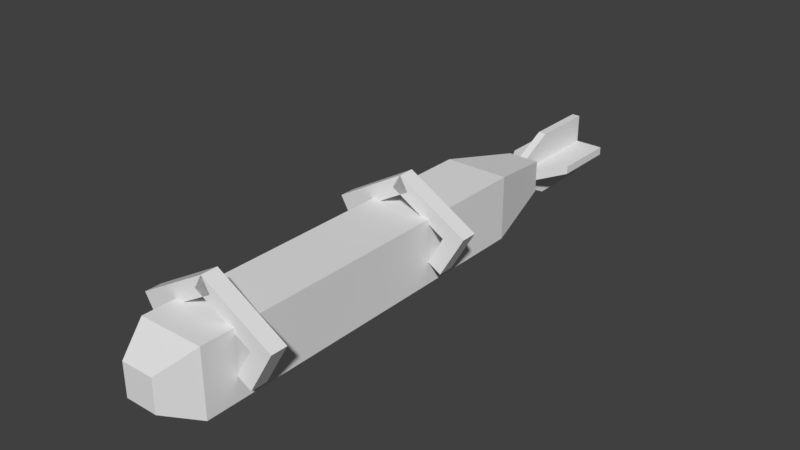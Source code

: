 # Source: passalusdropper.blend  (saved by Blender 2.79.0; exported with 4.5.12 LTS)
import bpy
from mathutils import Matrix  # noqa: F401  (used for matrix-valued properties, if any)

bpy.ops.wm.read_factory_settings(use_empty=True)
scene = bpy.context.scene
scene.name = 'Scene'

# ---- collections
col_collection_1 = bpy.data.collections.new('Collection 1'); scene.collection.children.link(col_collection_1)

# ---- materials (node trees are filled in below, after node groups)
mat_modelmaterial_006 = bpy.data.materials.new('ModelMaterial.006')
mat_modelmaterial_006.alpha_threshold = 0.0
mat_modelmaterial_006.use_transparent_shadow = False
mat_modelmaterial_006.roughness = 0.5
mat_modelmaterial_005 = bpy.data.materials.new('ModelMaterial.005')
mat_modelmaterial_005.alpha_threshold = 0.0
mat_modelmaterial_005.use_transparent_shadow = False
mat_modelmaterial_005.roughness = 0.5
mat_modelmaterial_004 = bpy.data.materials.new('ModelMaterial.004')
mat_modelmaterial_004.alpha_threshold = 0.0
mat_modelmaterial_004.use_transparent_shadow = False
mat_modelmaterial_004.roughness = 0.5

# ---- material node trees

# ---- world
world_world = bpy.data.worlds.new('World'); scene.world = world_world
world_world.color = (0.05088, 0.05088, 0.05088)
world_world.use_sun_shadow = False
world_world.sun_shadow_jitter_overblur = 0.0
world_world.cycles.sampling_method = 'MANUAL'

# ---- meshes
me_bomb = bpy.data.meshes.new('bomb')
me_bomb.from_pydata([(0.125, -0.01981, 0.6094), (0.125, -0.01981, -0.8281), (-0.125, -0.01981, -0.8281), (-0.125, -0.01981, 0.6094), (-0.125, -0.2698, 0.6094), (-0.125, -0.2698, -0.8281), (0.125, -0.2698, -0.8281), (0.125, -0.2698, 0.6094), (0.0625, -0.08231, 0.7344), (0.125, -0.01981, 0.6094), (-0.125, -0.01981, 0.6094), (-0.0625, -0.08231, 0.7344), (-0.0625, -0.2073, 0.7344), (-0.125, -0.2698, 0.6094), (0.125, -0.2698, 0.6094), (0.0625, -0.2073, 0.7344), (0.01563, -0.01981, -1.266), (0.01563, -0.01981, -1.516), (-0.01562, -0.01981, -1.516), (-0.01562, -0.01981, -1.266), (-0.01562, -0.2698, -1.266), (-0.01562, -0.2698, -1.516), (0.01563, -0.2698, -1.516), (0.01563, -0.2698, -1.266), (0.125, -0.1604, -1.266), (0.125, -0.1604, -1.516), (0.125, -0.1292, -1.516), (0.125, -0.1292, -1.266), (-0.125, -0.1292, -1.266), (-0.125, -0.1292, -1.516), (-0.125, -0.1604, -1.516), (-0.125, -0.1604, -1.266), (0.125, -0.01981, -0.8281), (0.0625, -0.08231, -1.141), (-0.0625, -0.08231, -1.141), (-0.125, -0.01981, -0.8281), (-0.125, -0.2698, -0.8281), (-0.0625, -0.2073, -1.141), (0.0625, -0.2073, -1.141), (0.125, -0.2698, -0.8281), (0.01563, -0.08231, -1.141), (0.01563, -0.01981, -1.266), (-0.01562, -0.01981, -1.266), (-0.01562, -0.08231, -1.141), (-0.01562, -0.2073, -1.141), (-0.01562, -0.2698, -1.266), (0.01563, -0.2698, -1.266), (0.01563, -0.2073, -1.141), (0.0625, -0.1604, -1.141), (0.125, -0.1604, -1.266), (0.125, -0.1292, -1.266), (0.0625, -0.1292, -1.141), (-0.0625, -0.1292, -1.141), (-0.125, -0.1292, -1.266), (-0.125, -0.1604, -1.266), (-0.0625, -0.1604, -1.141)], [], [(0, 1, 2, 3), (4, 5, 6, 7), (1, 0, 7, 6), (3, 2, 5, 4), (2, 1, 6, 5), (0, 3, 4, 7), (8, 9, 10, 11), (12, 13, 14, 15), (9, 8, 15, 14), (11, 10, 13, 12), (10, 9, 14, 13), (8, 11, 12, 15), (16, 17, 18, 19), (20, 21, 22, 23), (17, 16, 23, 22), (19, 18, 21, 20), (18, 17, 22, 21), (16, 19, 20, 23), (24, 25, 26, 27), (28, 29, 30, 31), (25, 24, 31, 30), (27, 26, 29, 28), (26, 25, 30, 29), (24, 27, 28, 31), (32, 33, 34, 35), (36, 37, 38, 39), (33, 32, 39, 38), (35, 34, 37, 36), (34, 33, 38, 37), (32, 35, 36, 39), (40, 41, 42, 43), (44, 45, 46, 47), (41, 40, 47, 46), (43, 42, 45, 44), (42, 41, 46, 45), (40, 43, 44, 47), (48, 49, 50, 51), (52, 53, 54, 55), (49, 48, 55, 54), (51, 50, 53, 52), (50, 49, 54, 53), (48, 51, 52, 55)])
me_bomb.polygons.foreach_set('use_smooth', [True] * 42)
_k = set([(0, 1), (0, 3), (0, 7), (1, 2), (1, 6), (2, 3), (2, 5), (3, 4), (4, 5), (4, 7), (5, 6), (6, 7), (8, 9), (8, 11), (8, 15), (9, 10), (9, 14), (10, 11), (10, 13), (11, 12), (12, 13), (12, 15), (13, 14), (14, 15), (16, 17), (16, 19), (16, 23), (17, 18), (17, 22), (18, 19), (18, 21), (19, 20), (20, 21), (20, 23), (21, 22), (22, 23), (24, 25), (24, 27), (24, 31), (25, 26), (25, 30), (26, 27), (26, 29), (27, 28), (28, 29), (28, 31), (29, 30), (30, 31), (32, 33), (32, 35), (32, 39), (33, 34), (33, 38), (34, 35), (34, 37), (35, 36), (36, 37), (36, 39), (37, 38), (38, 39), (40, 41), (40, 43), (40, 47), (41, 42), (41, 46), (42, 43), (42, 45), (43, 44), (44, 45), (44, 47), (45, 46), (46, 47), (48, 49), (48, 51), (48, 55), (49, 50), (49, 54), (50, 51), (50, 53), (51, 52), (52, 53), (52, 55), (53, 54), (54, 55)])
me_bomb.attributes.new('sharp_edge', 'BOOLEAN', 'EDGE').data.foreach_set('value', [ (min(e.vertices), max(e.vertices)) in _k for e in me_bomb.edges])
_uv = me_bomb.uv_layers.new(name='UVMap')
_uv.uv.foreach_set('vector', [0.8691, 0.5664, 0.9141, 0.5664, 0.9141, 0.5742, 0.8691, 0.5742, 0.9141, 0.5664, 0.959, 0.5664, 0.959, 0.5742, 0.9141, 0.5742, 0.9141, 0.5664, 0.8691, 0.5664, 0.8691, 0.5586, 0.9141, 0.5586, 0.9668, 0.5664, 0.9219, 0.5664, 0.9219, 0.5586, 0.9668, 0.5586, 0.9219, 0.5664, 0.9141, 0.5664, 0.9141, 0.5586, 0.9219, 0.5586, 0.8691, 0.5664, 0.8613, 0.5664, 0.8613, 0.5586, 0.8691, 0.5586, 0.8262, 0.5664, 0.8301, 0.5664, 0.8301, 0.5742, 0.8262, 0.5742, 0.8301, 0.5664, 0.834, 0.5664, 0.834, 0.5742, 0.8301, 0.5742, 0.8301, 0.5664, 0.8262, 0.5664, 0.8262, 0.5586, 0.8301, 0.5586, 0.8418, 0.5664, 0.8379, 0.5664, 0.8379, 0.5586, 0.8418, 0.5586, 0.8379, 0.5664, 0.8301, 0.5664, 0.8301, 0.5586, 0.8379, 0.5586, 0.8262, 0.5664, 0.8184, 0.5664, 0.8184, 0.5586, 0.8262, 0.5586, 0.9727, 0.5039, 0.9805, 0.5039, 0.9805, 0.5059, 0.9727, 0.5059, 0.9805, 0.5039, 0.9883, 0.5039, 0.9883, 0.5059, 0.9805, 0.5059, 0.9805, 0.5039, 0.9727, 0.5039, 0.9727, 0.4961, 0.9805, 0.4961, 0.9902, 0.5039, 0.9824, 0.5039, 0.9824, 0.4961, 0.9902, 0.4961, 0.9824, 0.5039, 0.9805, 0.5039, 0.9805, 0.4961, 0.9824, 0.4961, 0.9727, 0.5039, 0.9707, 0.5039, 0.9707, 0.4961, 0.9727, 0.4961, 0.9727, 0.5039, 0.9805, 0.5039, 0.9805, 0.5059, 0.9727, 0.5059, 0.9805, 0.5039, 0.9883, 0.5039, 0.9883, 0.5059, 0.9805, 0.5059, 0.9805, 0.5039, 0.9727, 0.5039, 0.9727, 0.4961, 0.9805, 0.4961, 0.9902, 0.5039, 0.9824, 0.5039, 0.9824, 0.4961, 0.9902, 0.4961, 0.9824, 0.5039, 0.9805, 0.5039, 0.9805, 0.4961, 0.9824, 0.4961, 0.9727, 0.5039, 0.9707, 0.5039, 0.9707, 0.4961, 0.9727, 0.4961, 0.9219, 0.5391, 0.9316, 0.5391, 0.9316, 0.5469, 0.9219, 0.5469, 0.9316, 0.5391, 0.9414, 0.5391, 0.9414, 0.5469, 0.9316, 0.5469, 0.9316, 0.5391, 0.9219, 0.5391, 0.9219, 0.5312, 0.9316, 0.5312, 0.9492, 0.5391, 0.9395, 0.5391, 0.9395, 0.5312, 0.9492, 0.5312, 0.9395, 0.5391, 0.9316, 0.5391, 0.9316, 0.5312, 0.9395, 0.5312, 0.9219, 0.5391, 0.9141, 0.5391, 0.9141, 0.5312, 0.9219, 0.5312, 0.959, 0.5039, 0.9629, 0.5039, 0.9629, 0.5059, 0.959, 0.5059, 0.9629, 0.5039, 0.9668, 0.5039, 0.9668, 0.5059, 0.9629, 0.5059, 0.9629, 0.5039, 0.959, 0.5039, 0.959, 0.4961, 0.9629, 0.4961, 0.9688, 0.5039, 0.9648, 0.5039, 0.9648, 0.4961, 0.9688, 0.4961, 0.9648, 0.5039, 0.9629, 0.5039, 0.9629, 0.4961, 0.9648, 0.4961, 0.959, 0.5039, 0.957, 0.5039, 0.957, 0.4961, 0.959, 0.4961, 0.959, 0.5039, 0.9629, 0.5039, 0.9629, 0.5059, 0.959, 0.5059, 0.9629, 0.5039, 0.9668, 0.5039, 0.9668, 0.5059, 0.9629, 0.5059, 0.9629, 0.5039, 0.959, 0.5039, 0.959, 0.4961, 0.9629, 0.4961, 0.9688, 0.5039, 0.9648, 0.5039, 0.9648, 0.4961, 0.9688, 0.4961, 0.9648, 0.5039, 0.9629, 0.5039, 0.9629, 0.4961, 0.9648, 0.4961, 0.959, 0.5039, 0.957, 0.5039, 0.957, 0.4961, 0.959, 0.4961])
me_bomb.materials.append(mat_modelmaterial_006)
me_bomb.materials.append(mat_modelmaterial_005)
me_bomb.materials.append(mat_modelmaterial_004)
me_bomb.use_remesh_preserve_volume = False
me_bomb.use_remesh_preserve_attributes = False
me_bomb.use_mirror_vertex_groups = False
me_bomb.update()
me_bomb.normals_split_custom_set([tuple(v) for v in zip(*[iter([0.0, 1.0, 0.0, 0.0, 1.0, 0.0, 0.0, 1.0, 0.0, 0.0, 1.0, 0.0, -3.815e-06, -1.0, 0.0, -3.815e-06, -1.0, 0.0, -3.815e-06, -1.0, 0.0, -3.815e-06, -1.0, 0.0, 1.0, 0.0, 0.0, 1.0, 0.0, 0.0, 1.0, 0.0, 0.0, 1.0, 0.0, 0.0, -1.0, 0.0, 0.0, -1.0, 0.0, 0.0, -1.0, 0.0, 0.0, -1.0, 0.0, 0.0, -1.819e-12, 0.0, -1.0, -1.819e-12, 0.0, -1.0, -1.819e-12, 0.0, -1.0, -1.819e-12, 0.0, -1.0, 0.0, 0.0, 1.0, 0.0, 0.0, 1.0, 0.0, 0.0, 1.0, 0.0, 0.0, 1.0, 0.0, 0.8944, 0.4472, 0.0, 0.8944, 0.4472, 0.0, 0.8944, 0.4472, 0.0, 0.8944, 0.4472, -4.549e-06, -0.8944, 0.4472, -4.549e-06, -0.8944, 0.4472, -4.549e-06, -0.8944, 0.4472, -4.549e-06, -0.8944, 0.4472, 0.8944, 0.0, 0.4472, 0.8944, 0.0, 0.4472, 0.8944, 0.0, 0.4472, 0.8944, 0.0, 0.4472, -0.8944, 0.0, 0.4472, -0.8944, 0.0, 0.4472, -0.8944, 0.0, 0.4472, -0.8944, 0.0, 0.4472, 0.0, 0.0, -1.0, 0.0, 0.0, -1.0, 0.0, 0.0, -1.0, 0.0, 0.0, -1.0, 3.638e-12, 0.0, 1.0, 3.638e-12, 0.0, 1.0, 3.638e-12, 0.0, 1.0, 3.638e-12, 0.0, 1.0, 0.0, 1.0, 0.0, 0.0, 1.0, 0.0, 0.0, 1.0, 0.0, 0.0, 1.0, 0.0, 0.0, -1.0, 0.0, 0.0, -1.0, 0.0, 0.0, -1.0, 0.0, 0.0, -1.0, 0.0, 1.0, 0.0, 0.0, 1.0, 0.0, 0.0, 1.0, 0.0, 0.0, 1.0, 0.0, 0.0, -1.0, 0.0, 0.0, -1.0, 0.0, 0.0, -1.0, 0.0, 0.0, -1.0, 0.0, 0.0, 0.0, 0.0, -1.0, 0.0, 0.0, -1.0, 0.0, 0.0, -1.0, 0.0, 0.0, -1.0, 0.0, 0.0, 1.0, 0.0, 0.0, 1.0, 0.0, 0.0, 1.0, 0.0, 0.0, 1.0, 1.0, 0.0, 0.0, 1.0, 0.0, 0.0, 1.0, 0.0, 0.0, 1.0, 0.0, 0.0, -1.0, 0.0, 0.0, -1.0, 0.0, 0.0, -1.0, 0.0, 0.0, -1.0, 0.0, 0.0, -3.815e-06, -1.0, 0.0, -3.815e-06, -1.0, 0.0, -3.815e-06, -1.0, 0.0, -3.815e-06, -1.0, 0.0, 0.0, 1.0, 0.0, 0.0, 1.0, 0.0, 0.0, 1.0, 0.0, 0.0, 1.0, 0.0, 0.0, 0.0, -1.0, 0.0, 0.0, -1.0, 0.0, 0.0, -1.0, 0.0, 0.0, -1.0, 0.0, 0.0, 1.0, 0.0, 0.0, 1.0, 0.0, 0.0, 1.0, 0.0, 0.0, 1.0, 0.0, 0.9806, -0.1961, 0.0, 0.9806, -0.1961, 0.0, 0.9806, -0.1961, 0.0, 0.9806, -0.1961, -4.987e-06, -0.9806, -0.1961, -4.987e-06, -0.9806, -0.1961, -4.987e-06, -0.9806, -0.1961, -4.987e-06, -0.9806, -0.1961, 0.9806, 0.0, -0.1961, 0.9806, 0.0, -0.1961, 0.9806, 0.0, -0.1961, 0.9806, 0.0, -0.1961, -0.9806, 0.0, -0.1961, -0.9806, 0.0, -0.1961, -0.9806, 0.0, -0.1961, -0.9806, 0.0, -0.1961, 0.0, 0.0, -1.0, 0.0, 0.0, -1.0, 0.0, 0.0, -1.0, 0.0, 0.0, -1.0, 1.819e-12, 0.0, 1.0, 1.819e-12, 0.0, 1.0, 1.819e-12, 0.0, 1.0, 1.819e-12, 0.0, 1.0, 0.0, 0.8944, 0.4472, 0.0, 0.8944, 0.4472, 0.0, 0.8944, 0.4472, 0.0, 0.8944, 0.4472, 0.0, -0.8944, 0.4472, 0.0, -0.8944, 0.4472, 0.0, -0.8944, 0.4472, 0.0, -0.8944, 0.4472, 1.0, 0.0, 0.0, 1.0, 0.0, 0.0, 1.0, 0.0, 0.0, 1.0, 0.0, 0.0, -1.0, 0.0, 0.0, -1.0, 0.0, 0.0, -1.0, 0.0, 0.0, -1.0, 0.0, 0.0, 0.0, 0.0, -1.0, 0.0, 0.0, -1.0, 0.0, 0.0, -1.0, 0.0, 0.0, -1.0, 0.0, 0.0, 1.0, 0.0, 0.0, 1.0, 0.0, 0.0, 1.0, 0.0, 0.0, 1.0, 0.8944, 0.0, 0.4472, 0.8944, 0.0, 0.4472, 0.8944, 0.0, 0.4472, 0.8944, 0.0, 0.4472, -0.8944, 0.0, 0.4472, -0.8944, 0.0, 0.4472, -0.8944, 0.0, 0.4472, -0.8944, 0.0, 0.4472, -5.086e-06, -1.0, 7.947e-08, -5.086e-06, -1.0, 7.947e-08, -5.086e-06, -1.0, 7.947e-08, -5.086e-06, -1.0, 7.947e-08, 0.0, 1.0, -7.947e-08, 0.0, 1.0, -7.947e-08, 0.0, 1.0, -7.947e-08, 0.0, 1.0, -7.947e-08, 0.0, 0.0, -1.0, 0.0, 0.0, -1.0, 0.0, 0.0, -1.0, 0.0, 0.0, -1.0, 0.0, 0.0, 1.0, 0.0, 0.0, 1.0, 0.0, 0.0, 1.0, 0.0, 0.0, 1.0])] * 3)])
me_bodymodel_006 = bpy.data.meshes.new('bodyModel.006')
me_bodymodel_006.from_pydata([(3.974e-09, 0.1052, 0.4844), (3.974e-09, 0.1052, 0.4219), (-0.03125, 0.05106, 0.4219), (-0.03125, 0.05106, 0.4844), (0.2394, -0.1052, 0.4844), (0.2394, -0.1052, 0.4219), (0.2706, -0.05106, 0.4219), (0.2706, -0.05106, 0.4844), (-0.1228, -0.1822, 0.4844), (-0.1228, -0.1822, 0.4219), (-0.1853, -0.07394, 0.4219), (-0.1853, -0.07394, 0.4844), (-0.2394, -0.1052, 0.4844), (-0.2394, -0.1052, 0.4219), (-0.1769, -0.2134, 0.4219), (-0.1769, -0.2134, 0.4844), (-0.1228, -0.1822, -0.3906), (-0.1228, -0.1822, -0.4531), (-0.1853, -0.07394, -0.4531), (-0.1853, -0.07394, -0.3906), (-0.2394, -0.1052, -0.3906), (-0.2394, -0.1052, -0.4531), (-0.1769, -0.2134, -0.4531), (-0.1769, -0.2134, -0.3906), (0.1853, -0.07394, 0.4844), (0.1853, -0.07394, 0.4219), (0.1228, -0.1822, 0.4219), (0.1228, -0.1822, 0.4844), (0.1769, -0.2134, 0.4844), (0.1769, -0.2134, 0.4219), (0.2394, -0.1052, 0.4219), (0.2394, -0.1052, 0.4844), (0.03125, 0.05106, -0.3906), (0.03125, 0.05106, -0.4531), (3.974e-09, 0.1052, -0.4531), (3.974e-09, 0.1052, -0.3906), (-0.2706, -0.05106, -0.3906), (-0.2706, -0.05106, -0.4531), (-0.2394, -0.1052, -0.4531), (-0.2394, -0.1052, -0.3906), (3.974e-09, 0.1052, -0.3906), (3.974e-09, 0.1052, -0.4531), (-0.03125, 0.05106, -0.4531), (-0.03125, 0.05106, -0.3906), (0.2394, -0.1052, -0.3906), (0.2394, -0.1052, -0.4531), (0.2706, -0.05106, -0.4531), (0.2706, -0.05106, -0.3906), (0.1853, -0.07394, -0.3906), (0.1853, -0.07394, -0.4531), (0.1228, -0.1822, -0.4531), (0.1228, -0.1822, -0.3906), (0.1769, -0.2134, -0.3906), (0.1769, -0.2134, -0.4531), (0.2394, -0.1052, -0.4531), (0.2394, -0.1052, -0.3906), (0.03125, 0.05106, 0.4844), (0.03125, 0.05106, 0.4219), (3.974e-09, 0.1052, 0.4219), (3.974e-09, 0.1052, 0.4844), (-0.2706, -0.05106, 0.4844), (-0.2706, -0.05106, 0.4219), (-0.2394, -0.1052, 0.4219), (-0.2394, -0.1052, 0.4844)], [], [(0, 1, 2, 3), (4, 5, 6, 7), (1, 0, 7, 6), (3, 2, 5, 4), (2, 1, 6, 5), (0, 3, 4, 7), (8, 9, 10, 11), (12, 13, 14, 15), (9, 8, 15, 14), (11, 10, 13, 12), (10, 9, 14, 13), (8, 11, 12, 15), (16, 17, 18, 19), (20, 21, 22, 23), (17, 16, 23, 22), (19, 18, 21, 20), (18, 17, 22, 21), (16, 19, 20, 23), (24, 25, 26, 27), (28, 29, 30, 31), (25, 24, 31, 30), (27, 26, 29, 28), (26, 25, 30, 29), (24, 27, 28, 31), (32, 33, 34, 35), (36, 37, 38, 39), (33, 32, 39, 38), (35, 34, 37, 36), (34, 33, 38, 37), (32, 35, 36, 39), (40, 41, 42, 43), (44, 45, 46, 47), (41, 40, 47, 46), (43, 42, 45, 44), (42, 41, 46, 45), (40, 43, 44, 47), (48, 49, 50, 51), (52, 53, 54, 55), (49, 48, 55, 54), (51, 50, 53, 52), (50, 49, 54, 53), (48, 51, 52, 55), (56, 57, 58, 59), (60, 61, 62, 63), (57, 56, 63, 62), (59, 58, 61, 60), (58, 57, 62, 61), (56, 59, 60, 63)])
me_bodymodel_006.polygons.foreach_set('use_smooth', [True] * 48)
_k = set([(0, 1), (0, 3), (0, 7), (1, 2), (1, 6), (2, 3), (2, 5), (3, 4), (4, 5), (4, 7), (5, 6), (6, 7), (8, 9), (8, 11), (8, 15), (9, 10), (9, 14), (10, 11), (10, 13), (11, 12), (12, 13), (12, 15), (13, 14), (14, 15), (16, 17), (16, 19), (16, 23), (17, 18), (17, 22), (18, 19), (18, 21), (19, 20), (20, 21), (20, 23), (21, 22), (22, 23), (24, 25), (24, 27), (24, 31), (25, 26), (25, 30), (26, 27), (26, 29), (27, 28), (28, 29), (28, 31), (29, 30), (30, 31), (32, 33), (32, 35), (32, 39), (33, 34), (33, 38), (34, 35), (34, 37), (35, 36), (36, 37), (36, 39), (37, 38), (38, 39), (40, 41), (40, 43), (40, 47), (41, 42), (41, 46), (42, 43), (42, 45), (43, 44), (44, 45), (44, 47), (45, 46), (46, 47), (48, 49), (48, 51), (48, 55), (49, 50), (49, 54), (50, 51), (50, 53), (51, 52), (52, 53), (52, 55), (53, 54), (54, 55), (56, 57), (56, 59), (56, 63), (57, 58), (57, 62), (58, 59), (58, 61), (59, 60), (60, 61), (60, 63), (61, 62), (62, 63)])
me_bodymodel_006.attributes.new('sharp_edge', 'BOOLEAN', 'EDGE').data.foreach_set('value', [ (min(e.vertices), max(e.vertices)) in _k for e in me_bodymodel_006.edges])
_uv = me_bodymodel_006.uv_layers.new(name='UVMap')
_uv.uv.foreach_set('vector', [0.9395, 0.6074, 0.9414, 0.6074, 0.9414, 0.6094, 0.9395, 0.6094, 0.9414, 0.6074, 0.9434, 0.6074, 0.9434, 0.6094, 0.9414, 0.6094, 0.9414, 0.6074, 0.9395, 0.6074, 0.9395, 0.5977, 0.9414, 0.5977, 0.9453, 0.6074, 0.9434, 0.6074, 0.9434, 0.5977, 0.9453, 0.5977, 0.9434, 0.6074, 0.9414, 0.6074, 0.9414, 0.5977, 0.9434, 0.5977, 0.9395, 0.6074, 0.9375, 0.6074, 0.9375, 0.5977, 0.9395, 0.5977, 0.9414, 0.6055, 0.9434, 0.6055, 0.9434, 0.6094, 0.9414, 0.6094, 0.9434, 0.6055, 0.9453, 0.6055, 0.9453, 0.6094, 0.9434, 0.6094, 0.9434, 0.6055, 0.9414, 0.6055, 0.9414, 0.6035, 0.9434, 0.6035, 0.9492, 0.6055, 0.9473, 0.6055, 0.9473, 0.6035, 0.9492, 0.6035, 0.9473, 0.6055, 0.9434, 0.6055, 0.9434, 0.6035, 0.9473, 0.6035, 0.9414, 0.6055, 0.9375, 0.6055, 0.9375, 0.6035, 0.9414, 0.6035, 0.9414, 0.6055, 0.9434, 0.6055, 0.9434, 0.6094, 0.9414, 0.6094, 0.9434, 0.6055, 0.9453, 0.6055, 0.9453, 0.6094, 0.9434, 0.6094, 0.9434, 0.6055, 0.9414, 0.6055, 0.9414, 0.6035, 0.9434, 0.6035, 0.9492, 0.6055, 0.9473, 0.6055, 0.9473, 0.6035, 0.9492, 0.6035, 0.9473, 0.6055, 0.9434, 0.6055, 0.9434, 0.6035, 0.9473, 0.6035, 0.9414, 0.6055, 0.9375, 0.6055, 0.9375, 0.6035, 0.9414, 0.6035, 0.9414, 0.6055, 0.9434, 0.6055, 0.9434, 0.6094, 0.9414, 0.6094, 0.9434, 0.6055, 0.9453, 0.6055, 0.9453, 0.6094, 0.9434, 0.6094, 0.9434, 0.6055, 0.9414, 0.6055, 0.9414, 0.6035, 0.9434, 0.6035, 0.9492, 0.6055, 0.9473, 0.6055, 0.9473, 0.6035, 0.9492, 0.6035, 0.9473, 0.6055, 0.9434, 0.6055, 0.9434, 0.6035, 0.9473, 0.6035, 0.9414, 0.6055, 0.9375, 0.6055, 0.9375, 0.6035, 0.9414, 0.6035, 0.9395, 0.6074, 0.9414, 0.6074, 0.9414, 0.6094, 0.9395, 0.6094, 0.9414, 0.6074, 0.9434, 0.6074, 0.9434, 0.6094, 0.9414, 0.6094, 0.9414, 0.6074, 0.9395, 0.6074, 0.9395, 0.5977, 0.9414, 0.5977, 0.9453, 0.6074, 0.9434, 0.6074, 0.9434, 0.5977, 0.9453, 0.5977, 0.9434, 0.6074, 0.9414, 0.6074, 0.9414, 0.5977, 0.9434, 0.5977, 0.9395, 0.6074, 0.9375, 0.6074, 0.9375, 0.5977, 0.9395, 0.5977, 0.9395, 0.6074, 0.9414, 0.6074, 0.9414, 0.6094, 0.9395, 0.6094, 0.9414, 0.6074, 0.9434, 0.6074, 0.9434, 0.6094, 0.9414, 0.6094, 0.9414, 0.6074, 0.9395, 0.6074, 0.9395, 0.5977, 0.9414, 0.5977, 0.9453, 0.6074, 0.9434, 0.6074, 0.9434, 0.5977, 0.9453, 0.5977, 0.9434, 0.6074, 0.9414, 0.6074, 0.9414, 0.5977, 0.9434, 0.5977, 0.9395, 0.6074, 0.9375, 0.6074, 0.9375, 0.5977, 0.9395, 0.5977, 0.9414, 0.6055, 0.9434, 0.6055, 0.9434, 0.6094, 0.9414, 0.6094, 0.9434, 0.6055, 0.9453, 0.6055, 0.9453, 0.6094, 0.9434, 0.6094, 0.9434, 0.6055, 0.9414, 0.6055, 0.9414, 0.6035, 0.9434, 0.6035, 0.9492, 0.6055, 0.9473, 0.6055, 0.9473, 0.6035, 0.9492, 0.6035, 0.9473, 0.6055, 0.9434, 0.6055, 0.9434, 0.6035, 0.9473, 0.6035, 0.9414, 0.6055, 0.9375, 0.6055, 0.9375, 0.6035, 0.9414, 0.6035, 0.9395, 0.6074, 0.9414, 0.6074, 0.9414, 0.6094, 0.9395, 0.6094, 0.9414, 0.6074, 0.9434, 0.6074, 0.9434, 0.6094, 0.9414, 0.6094, 0.9414, 0.6074, 0.9395, 0.6074, 0.9395, 0.5977, 0.9414, 0.5977, 0.9453, 0.6074, 0.9434, 0.6074, 0.9434, 0.5977, 0.9453, 0.5977, 0.9434, 0.6074, 0.9414, 0.6074, 0.9414, 0.5977, 0.9434, 0.5977, 0.9395, 0.6074, 0.9375, 0.6074, 0.9375, 0.5977, 0.9395, 0.5977])
me_bodymodel_006.materials.append(mat_modelmaterial_006)
me_bodymodel_006.materials.append(mat_modelmaterial_005)
me_bodymodel_006.materials.append(mat_modelmaterial_004)
me_bodymodel_006.use_remesh_preserve_volume = False
me_bodymodel_006.use_remesh_preserve_attributes = False
me_bodymodel_006.use_mirror_vertex_groups = False
me_bodymodel_006.update()
me_bodymodel_006.normals_split_custom_set([tuple(v) for v in zip(*[iter([-0.866, 0.5, 0.0, -0.866, 0.5, 0.0, -0.866, 0.5, 0.0, -0.866, 0.5, 0.0, 0.866, -0.5, 0.0, 0.866, -0.5, 0.0, 0.866, -0.5, 0.0, 0.866, -0.5, 0.0, 0.5, 0.866, 0.0, 0.5, 0.866, 0.0, 0.5, 0.866, 0.0, 0.5, 0.866, 0.0, -0.5, -0.866, 0.0, -0.5, -0.866, 0.0, -0.5, -0.866, 0.0, -0.5, -0.866, 0.0, 0.0, 0.0, -1.0, 0.0, 0.0, -1.0, 0.0, 0.0, -1.0, 0.0, 0.0, -1.0, 0.0, 0.0, 1.0, 0.0, 0.0, 1.0, 0.0, 0.0, 1.0, 0.0, 0.0, 1.0, 0.866, 0.5, 0.0, 0.866, 0.5, 0.0, 0.866, 0.5, 0.0, 0.866, 0.5, 0.0, -0.866, -0.5, 0.0, -0.866, -0.5, 0.0, -0.866, -0.5, 0.0, -0.866, -0.5, 0.0, 0.5, -0.866, 0.0, 0.5, -0.866, 0.0, 0.5, -0.866, 0.0, 0.5, -0.866, 0.0, -0.5, 0.866, 0.0, -0.5, 0.866, 0.0, -0.5, 0.866, 0.0, -0.5, 0.866, 0.0, 0.0, 0.0, -1.0, 0.0, 0.0, -1.0, 0.0, 0.0, -1.0, 0.0, 0.0, -1.0, 0.0, 0.0, 1.0, 0.0, 0.0, 1.0, 0.0, 0.0, 1.0, 0.0, 0.0, 1.0, 0.866, 0.5, 0.0, 0.866, 0.5, 0.0, 0.866, 0.5, 0.0, 0.866, 0.5, 0.0, -0.866, -0.5, 0.0, -0.866, -0.5, 0.0, -0.866, -0.5, 0.0, -0.866, -0.5, 0.0, 0.5, -0.866, 0.0, 0.5, -0.866, 0.0, 0.5, -0.866, 0.0, 0.5, -0.866, 0.0, -0.5, 0.866, 0.0, -0.5, 0.866, 0.0, -0.5, 0.866, 0.0, -0.5, 0.866, 0.0, 0.0, 0.0, -1.0, 0.0, 0.0, -1.0, 0.0, 0.0, -1.0, 0.0, 0.0, -1.0, 0.0, 0.0, 1.0, 0.0, 0.0, 1.0, 0.0, 0.0, 1.0, 0.0, 0.0, 1.0, -0.866, 0.5, 0.0, -0.866, 0.5, 0.0, -0.866, 0.5, 0.0, -0.866, 0.5, 0.0, 0.866, -0.5, 0.0, 0.866, -0.5, 0.0, 0.866, -0.5, 0.0, 0.866, -0.5, 0.0, 0.5, 0.866, 0.0, 0.5, 0.866, 0.0, 0.5, 0.866, 0.0, 0.5, 0.866, 0.0, -0.5, -0.866, 0.0, -0.5, -0.866, 0.0, -0.5, -0.866, 0.0, -0.5, -0.866, 0.0, 0.0, 0.0, -1.0, 0.0, 0.0, -1.0, 0.0, 0.0, -1.0, 0.0, 0.0, -1.0, 0.0, 0.0, 1.0, 0.0, 0.0, 1.0, 0.0, 0.0, 1.0, 0.0, 0.0, 1.0, 0.866, 0.5, 0.0, 0.866, 0.5, 0.0, 0.866, 0.5, 0.0, 0.866, 0.5, 0.0, -0.866, -0.5, 0.0, -0.866, -0.5, 0.0, -0.866, -0.5, 0.0, -0.866, -0.5, 0.0, 0.5, -0.866, 0.0, 0.5, -0.866, 0.0, 0.5, -0.866, 0.0, 0.5, -0.866, 0.0, -0.5, 0.866, 0.0, -0.5, 0.866, 0.0, -0.5, 0.866, 0.0, -0.5, 0.866, 0.0, 9.537e-08, 0.0, -1.0, 9.537e-08, 0.0, -1.0, 9.537e-08, 0.0, -1.0, 9.537e-08, 0.0, -1.0, -9.537e-08, 0.0, 1.0, -9.537e-08, 0.0, 1.0, -9.537e-08, 0.0, 1.0, -9.537e-08, 0.0, 1.0, -0.866, 0.5, 0.0, -0.866, 0.5, 0.0, -0.866, 0.5, 0.0, -0.866, 0.5, 0.0, 0.866, -0.5, 0.0, 0.866, -0.5, 0.0, 0.866, -0.5, 0.0, 0.866, -0.5, 0.0, 0.5, 0.866, 0.0, 0.5, 0.866, 0.0, 0.5, 0.866, 0.0, 0.5, 0.866, 0.0, -0.5, -0.866, 0.0, -0.5, -0.866, 0.0, -0.5, -0.866, 0.0, -0.5, -0.866, 0.0, -9.537e-08, 0.0, -1.0, -9.537e-08, 0.0, -1.0, -9.537e-08, 0.0, -1.0, -9.537e-08, 0.0, -1.0, 9.537e-08, 0.0, 1.0, 9.537e-08, 0.0, 1.0, 9.537e-08, 0.0, 1.0, 9.537e-08, 0.0, 1.0, -0.866, 0.5, 0.0, -0.866, 0.5, 0.0, -0.866, 0.5, 0.0, -0.866, 0.5, 0.0, 0.866, -0.5, 0.0, 0.866, -0.5, 0.0, 0.866, -0.5, 0.0, 0.866, -0.5, 0.0, 0.5, 0.866, 0.0, 0.5, 0.866, 0.0, 0.5, 0.866, 0.0, 0.5, 0.866, 0.0, -0.5, -0.866, 0.0, -0.5, -0.866, 0.0, -0.5, -0.866, 0.0, -0.5, -0.866, 0.0, -4.768e-07, 0.0, -1.0, -4.768e-07, 0.0, -1.0, -4.768e-07, 0.0, -1.0, -4.768e-07, 0.0, -1.0, 0.0, 0.0, 1.0, 0.0, 0.0, 1.0, 0.0, 0.0, 1.0, 0.0, 0.0, 1.0, 0.866, 0.5, 0.0, 0.866, 0.5, 0.0, 0.866, 0.5, 0.0, 0.866, 0.5, 0.0, -0.866, -0.5, 0.0, -0.866, -0.5, 0.0, -0.866, -0.5, 0.0, -0.866, -0.5, 0.0, 0.5, -0.866, 0.0, 0.5, -0.866, 0.0, 0.5, -0.866, 0.0, 0.5, -0.866, 0.0, -0.5, 0.866, 0.0, -0.5, 0.866, 0.0, -0.5, 0.866, 0.0, -0.5, 0.866, 0.0, 0.0, 0.0, -1.0, 0.0, 0.0, -1.0, 0.0, 0.0, -1.0, 0.0, 0.0, -1.0, 0.0, 0.0, 1.0, 0.0, 0.0, 1.0, 0.0, 0.0, 1.0, 0.0, 0.0, 1.0])] * 3)])

# ---- objects
ob_bomb = bpy.data.objects.new('bomb', me_bomb)
ob_bodymodel_001 = bpy.data.objects.new('bodyModel.001', me_bodymodel_006)

# ---- transforms, parenting, visibility, modifiers, constraints
ob_bomb.location = (5.96e-08, 0.0, -0.07812)
ob_bomb.rotation_euler = (1.571, -0.0, 0.0)
ob_bomb.lineart.crease_threshold = 0.0
ob_bodymodel_001.location = (5.96e-08, 0.0, -0.07812)
ob_bodymodel_001.rotation_euler = (1.571, -0.0, 0.0)
ob_bodymodel_001.lineart.crease_threshold = 0.0

# ---- collection membership
col_collection_1.objects.link(ob_bomb)
col_collection_1.objects.link(ob_bodymodel_001)

# ---- scene / render settings (as saved in the file)
scene.frame_start = 1; scene.frame_end = 250; scene.frame_set(1)
scene.render.engine = 'BLENDER_EEVEE_NEXT'
scene.render.resolution_percentage = 50
scene.render.dither_intensity = 0.0
scene.cycles.use_denoising = False
scene.cycles.samples = 128
scene.cycles.sampling_pattern = 'TABULATED_SOBOL'
scene.cycles.use_adaptive_sampling = False
scene.cycles.use_light_tree = False
scene.cycles.blur_glossy = 0.0
scene.cycles.sample_clamp_indirect = 0.0
scene.view_settings.view_transform = 'Standard'
bpy.context.view_layer.update()

# ---- added for rendering (the .blend has no active camera and no usable light): camera, sun
cam_auto = bpy.data.cameras.new('AutoCamera')
cam_auto.lens = 50.0
cam_auto.sensor_width = 36.0
cam_auto.clip_end = 1000.0
ob_auto_camera = bpy.data.objects.new('AutoCamera', cam_auto)
scene.collection.objects.link(ob_auto_camera)
ob_auto_camera.location = (2.16907, -2.21226, 1.57482)
ob_auto_camera.rotation_euler = (1.09748, -7.21219e-08, 0.694738)
scene.camera = ob_auto_camera
light_auto_sun = bpy.data.lights.new('AutoSun', 'SUN')
light_auto_sun.energy = 3.0
light_auto_sun.angle = 0.0523599
ob_auto_sun = bpy.data.objects.new('AutoSun', light_auto_sun)
scene.collection.objects.link(ob_auto_sun)
ob_auto_sun.rotation_euler = (0.872665, 0.174533, 0.523599)
bpy.context.view_layer.update()
